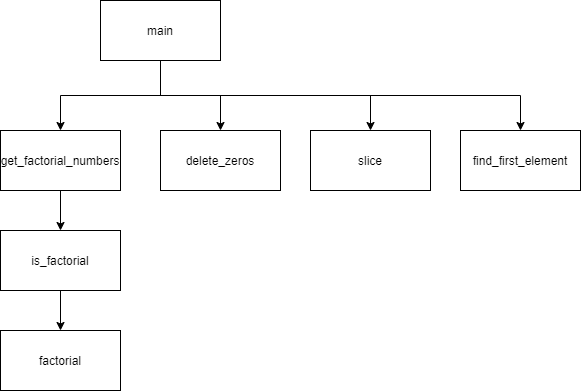

The diagram above was exported from draw.io. Its source (the exported page's mxGraphModel, read from the mxfile embedded in the PNG):
<mxGraphModel dx="1038" dy="521" grid="1" gridSize="10" guides="1" tooltips="1" connect="1" arrows="1" fold="1" page="1" pageScale="1" pageWidth="850" pageHeight="1100" math="0" shadow="0">
  <root>
    <mxCell id="Brs5CCDS6GzTGwORqHYy-0" />
    <mxCell id="Brs5CCDS6GzTGwORqHYy-1" parent="Brs5CCDS6GzTGwORqHYy-0" />
    <mxCell id="G1NLY03tzMjyF0IdTcWG-0" style="edgeStyle=orthogonalEdgeStyle;rounded=0;orthogonalLoop=1;jettySize=auto;html=1;exitX=0.5;exitY=1;exitDx=0;exitDy=0;" parent="Brs5CCDS6GzTGwORqHYy-1" source="G1NLY03tzMjyF0IdTcWG-2" target="G1NLY03tzMjyF0IdTcWG-4" edge="1">
      <mxGeometry relative="1" as="geometry" />
    </mxCell>
    <mxCell id="G1NLY03tzMjyF0IdTcWG-1" style="edgeStyle=orthogonalEdgeStyle;rounded=0;orthogonalLoop=1;jettySize=auto;html=1;exitX=0.5;exitY=1;exitDx=0;exitDy=0;" parent="Brs5CCDS6GzTGwORqHYy-1" source="G1NLY03tzMjyF0IdTcWG-2" target="G1NLY03tzMjyF0IdTcWG-5" edge="1">
      <mxGeometry relative="1" as="geometry" />
    </mxCell>
    <mxCell id="G1NLY03tzMjyF0IdTcWG-11" style="edgeStyle=orthogonalEdgeStyle;rounded=0;orthogonalLoop=1;jettySize=auto;html=1;exitX=0.5;exitY=1;exitDx=0;exitDy=0;" parent="Brs5CCDS6GzTGwORqHYy-1" source="G1NLY03tzMjyF0IdTcWG-2" target="G1NLY03tzMjyF0IdTcWG-10" edge="1">
      <mxGeometry relative="1" as="geometry" />
    </mxCell>
    <mxCell id="G1NLY03tzMjyF0IdTcWG-13" style="edgeStyle=orthogonalEdgeStyle;rounded=0;orthogonalLoop=1;jettySize=auto;html=1;exitX=0.5;exitY=1;exitDx=0;exitDy=0;" parent="Brs5CCDS6GzTGwORqHYy-1" source="G1NLY03tzMjyF0IdTcWG-2" target="G1NLY03tzMjyF0IdTcWG-12" edge="1">
      <mxGeometry relative="1" as="geometry" />
    </mxCell>
    <mxCell id="G1NLY03tzMjyF0IdTcWG-2" value="main" style="rounded=0;whiteSpace=wrap;html=1;" parent="Brs5CCDS6GzTGwORqHYy-1" vertex="1">
      <mxGeometry x="220" y="230" width="120" height="60" as="geometry" />
    </mxCell>
    <mxCell id="G1NLY03tzMjyF0IdTcWG-3" style="edgeStyle=orthogonalEdgeStyle;rounded=0;orthogonalLoop=1;jettySize=auto;html=1;exitX=0.5;exitY=1;exitDx=0;exitDy=0;" parent="Brs5CCDS6GzTGwORqHYy-1" source="G1NLY03tzMjyF0IdTcWG-4" target="G1NLY03tzMjyF0IdTcWG-6" edge="1">
      <mxGeometry relative="1" as="geometry" />
    </mxCell>
    <mxCell id="G1NLY03tzMjyF0IdTcWG-4" value="get_factorial_numbers" style="rounded=0;whiteSpace=wrap;html=1;" parent="Brs5CCDS6GzTGwORqHYy-1" vertex="1">
      <mxGeometry x="120" y="360" width="120" height="60" as="geometry" />
    </mxCell>
    <mxCell id="G1NLY03tzMjyF0IdTcWG-5" value="slice" style="rounded=0;whiteSpace=wrap;html=1;" parent="Brs5CCDS6GzTGwORqHYy-1" vertex="1">
      <mxGeometry x="430" y="360" width="120" height="60" as="geometry" />
    </mxCell>
    <mxCell id="G1NLY03tzMjyF0IdTcWG-9" style="edgeStyle=orthogonalEdgeStyle;rounded=0;orthogonalLoop=1;jettySize=auto;html=1;exitX=0.5;exitY=1;exitDx=0;exitDy=0;" parent="Brs5CCDS6GzTGwORqHYy-1" source="G1NLY03tzMjyF0IdTcWG-6" target="G1NLY03tzMjyF0IdTcWG-7" edge="1">
      <mxGeometry relative="1" as="geometry" />
    </mxCell>
    <mxCell id="G1NLY03tzMjyF0IdTcWG-6" value="is_factorial" style="rounded=0;whiteSpace=wrap;html=1;" parent="Brs5CCDS6GzTGwORqHYy-1" vertex="1">
      <mxGeometry x="120" y="460" width="120" height="60" as="geometry" />
    </mxCell>
    <mxCell id="G1NLY03tzMjyF0IdTcWG-7" value="factorial" style="rounded=0;whiteSpace=wrap;html=1;" parent="Brs5CCDS6GzTGwORqHYy-1" vertex="1">
      <mxGeometry x="120" y="560" width="120" height="60" as="geometry" />
    </mxCell>
    <mxCell id="G1NLY03tzMjyF0IdTcWG-10" value="delete_zeros" style="rounded=0;whiteSpace=wrap;html=1;" parent="Brs5CCDS6GzTGwORqHYy-1" vertex="1">
      <mxGeometry x="280" y="360" width="120" height="60" as="geometry" />
    </mxCell>
    <mxCell id="G1NLY03tzMjyF0IdTcWG-12" value="find_first_element" style="rounded=0;whiteSpace=wrap;html=1;" parent="Brs5CCDS6GzTGwORqHYy-1" vertex="1">
      <mxGeometry x="580" y="360" width="120" height="60" as="geometry" />
    </mxCell>
  </root>
</mxGraphModel>